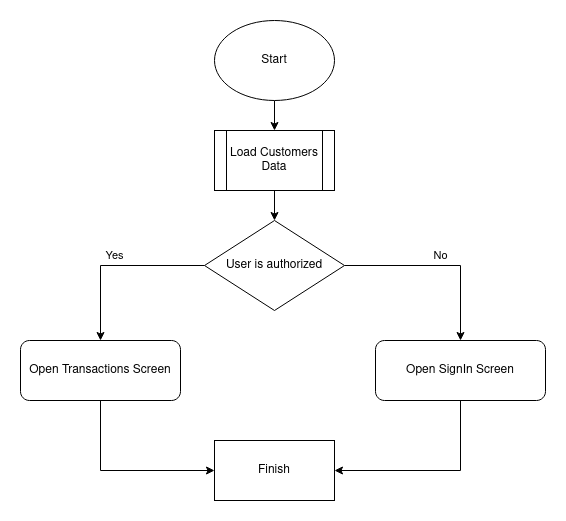

The diagram above was exported from draw.io. Its source (the exported page's mxGraphModel, read from the mxfile embedded in the PNG):
<mxGraphModel dx="1350" dy="767" grid="1" gridSize="10" guides="1" tooltips="1" connect="1" arrows="1" fold="1" page="1" pageScale="1" pageWidth="827" pageHeight="1169" math="0" shadow="0">
  <root>
    <mxCell id="WIyWlLk6GJQsqaUBKTNV-0" />
    <mxCell id="WIyWlLk6GJQsqaUBKTNV-1" parent="WIyWlLk6GJQsqaUBKTNV-0" />
    <mxCell id="3mzneuKFgm-JHzZ7VQNW-7" style="edgeStyle=orthogonalEdgeStyle;rounded=0;orthogonalLoop=1;jettySize=auto;html=1;entryX=0.5;entryY=0;entryDx=0;entryDy=0;" edge="1" parent="WIyWlLk6GJQsqaUBKTNV-1" source="3mzneuKFgm-JHzZ7VQNW-0" target="3mzneuKFgm-JHzZ7VQNW-5">
      <mxGeometry relative="1" as="geometry" />
    </mxCell>
    <mxCell id="3mzneuKFgm-JHzZ7VQNW-0" value="&lt;div&gt;Start&lt;/div&gt;" style="ellipse;whiteSpace=wrap;html=1;" vertex="1" parent="WIyWlLk6GJQsqaUBKTNV-1">
      <mxGeometry x="354" y="80" width="120" height="80" as="geometry" />
    </mxCell>
    <mxCell id="3mzneuKFgm-JHzZ7VQNW-9" value="Yes" style="edgeStyle=orthogonalEdgeStyle;rounded=0;orthogonalLoop=1;jettySize=auto;html=1;entryX=0.5;entryY=0;entryDx=0;entryDy=0;verticalAlign=bottom;" edge="1" parent="WIyWlLk6GJQsqaUBKTNV-1" source="3mzneuKFgm-JHzZ7VQNW-2" target="3mzneuKFgm-JHzZ7VQNW-4">
      <mxGeometry relative="1" as="geometry" />
    </mxCell>
    <mxCell id="3mzneuKFgm-JHzZ7VQNW-10" value="No" style="edgeStyle=orthogonalEdgeStyle;rounded=0;orthogonalLoop=1;jettySize=auto;html=1;entryX=0.5;entryY=0;entryDx=0;entryDy=0;verticalAlign=bottom;" edge="1" parent="WIyWlLk6GJQsqaUBKTNV-1" source="3mzneuKFgm-JHzZ7VQNW-2" target="3mzneuKFgm-JHzZ7VQNW-3">
      <mxGeometry relative="1" as="geometry">
        <mxPoint x="600" y="390" as="targetPoint" />
        <Array as="points">
          <mxPoint x="600" y="325" />
          <mxPoint x="600" y="400" />
        </Array>
      </mxGeometry>
    </mxCell>
    <mxCell id="3mzneuKFgm-JHzZ7VQNW-2" value="User is authorized" style="rhombus;whiteSpace=wrap;html=1;" vertex="1" parent="WIyWlLk6GJQsqaUBKTNV-1">
      <mxGeometry x="344" y="280" width="140" height="90" as="geometry" />
    </mxCell>
    <mxCell id="3mzneuKFgm-JHzZ7VQNW-12" style="edgeStyle=orthogonalEdgeStyle;rounded=0;orthogonalLoop=1;jettySize=auto;html=1;entryX=1;entryY=0.5;entryDx=0;entryDy=0;" edge="1" parent="WIyWlLk6GJQsqaUBKTNV-1" source="3mzneuKFgm-JHzZ7VQNW-3" target="3mzneuKFgm-JHzZ7VQNW-6">
      <mxGeometry relative="1" as="geometry">
        <Array as="points">
          <mxPoint x="600" y="530" />
        </Array>
      </mxGeometry>
    </mxCell>
    <mxCell id="3mzneuKFgm-JHzZ7VQNW-3" value="Open SignIn Screen" style="rounded=1;whiteSpace=wrap;html=1;" vertex="1" parent="WIyWlLk6GJQsqaUBKTNV-1">
      <mxGeometry x="515" y="400" width="170" height="60" as="geometry" />
    </mxCell>
    <mxCell id="3mzneuKFgm-JHzZ7VQNW-11" style="edgeStyle=orthogonalEdgeStyle;rounded=0;orthogonalLoop=1;jettySize=auto;html=1;entryX=0;entryY=0.5;entryDx=0;entryDy=0;" edge="1" parent="WIyWlLk6GJQsqaUBKTNV-1" source="3mzneuKFgm-JHzZ7VQNW-4" target="3mzneuKFgm-JHzZ7VQNW-6">
      <mxGeometry relative="1" as="geometry">
        <Array as="points">
          <mxPoint x="240" y="530" />
        </Array>
      </mxGeometry>
    </mxCell>
    <mxCell id="3mzneuKFgm-JHzZ7VQNW-4" value="Open Transactions Screen" style="rounded=1;whiteSpace=wrap;html=1;" vertex="1" parent="WIyWlLk6GJQsqaUBKTNV-1">
      <mxGeometry x="160" y="400" width="160" height="60" as="geometry" />
    </mxCell>
    <mxCell id="3mzneuKFgm-JHzZ7VQNW-8" style="edgeStyle=orthogonalEdgeStyle;rounded=0;orthogonalLoop=1;jettySize=auto;html=1;" edge="1" parent="WIyWlLk6GJQsqaUBKTNV-1" source="3mzneuKFgm-JHzZ7VQNW-5" target="3mzneuKFgm-JHzZ7VQNW-2">
      <mxGeometry relative="1" as="geometry" />
    </mxCell>
    <mxCell id="3mzneuKFgm-JHzZ7VQNW-5" value="&lt;div&gt;Load Customers Data&lt;/div&gt;" style="shape=process;whiteSpace=wrap;html=1;backgroundOutline=1;" vertex="1" parent="WIyWlLk6GJQsqaUBKTNV-1">
      <mxGeometry x="354" y="190" width="120" height="60" as="geometry" />
    </mxCell>
    <mxCell id="3mzneuKFgm-JHzZ7VQNW-6" value="Finish" style="rounded=0;whiteSpace=wrap;html=1;" vertex="1" parent="WIyWlLk6GJQsqaUBKTNV-1">
      <mxGeometry x="354" y="500" width="120" height="60" as="geometry" />
    </mxCell>
  </root>
</mxGraphModel>